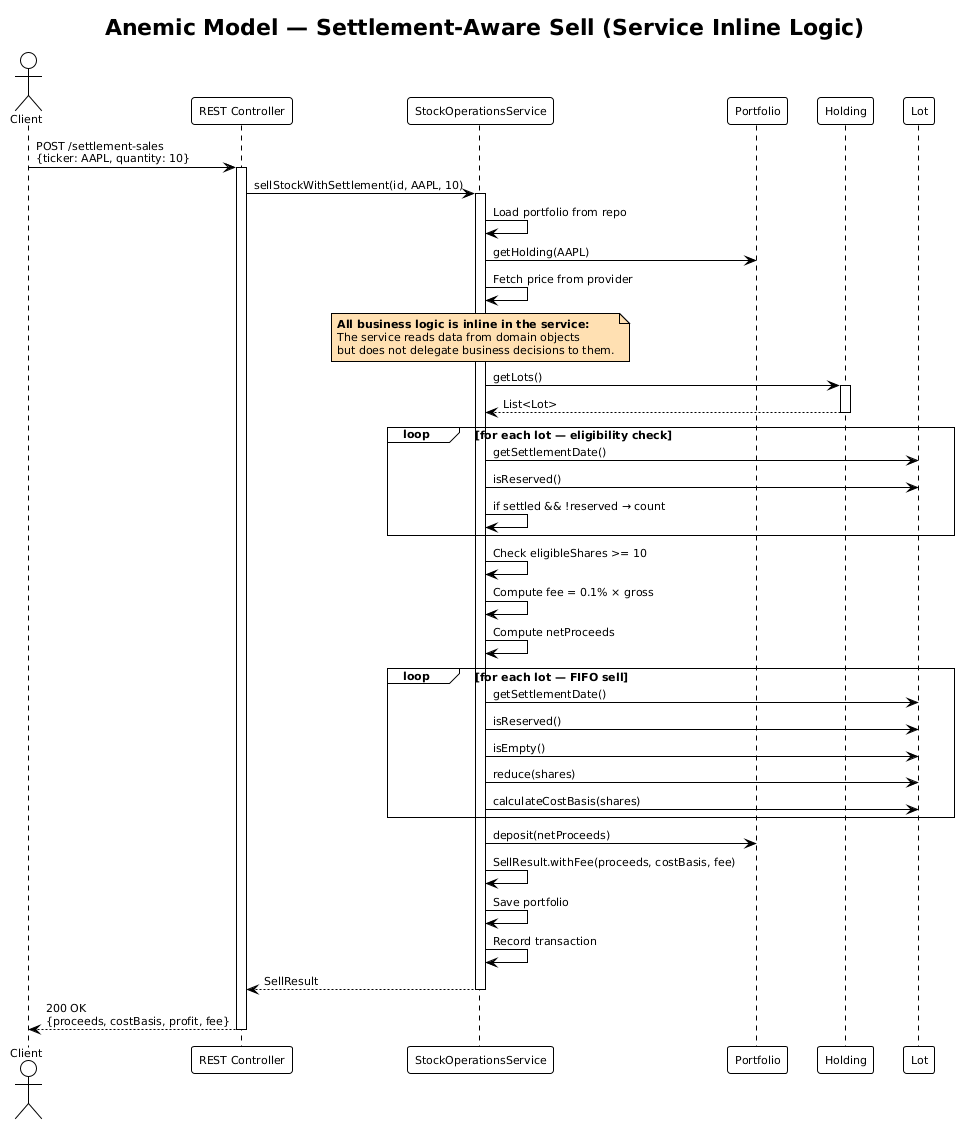

The diagram above was rendered by PlantUML. Its source (embedded in the PNG):
@startuml anemic-sell-sequence
!theme plain
skinparam defaultFontSize 11
title Anemic Model — Settlement-Aware Sell (Service Inline Logic)

actor Client
participant "REST Controller" as ctrl
participant "StockOperationsService" as svc
participant "Portfolio" as portfolio
participant "Holding" as holding
participant "Lot" as lot

Client -> ctrl : POST /settlement-sales\n{ticker: AAPL, quantity: 10}
activate ctrl

ctrl -> svc : sellStockWithSettlement(id, AAPL, 10)
activate svc

svc -> svc : Load portfolio from repo
svc -> portfolio : getHolding(AAPL)
svc -> svc : Fetch price from provider

note over svc #FFE0B2
  **All business logic is inline in the service:**
  The service reads data from domain objects
  but does not delegate business decisions to them.
end note

svc -> holding : getLots()
activate holding
holding --> svc : List<Lot>
deactivate holding

loop for each lot — eligibility check
    svc -> lot : getSettlementDate()
    svc -> lot : isReserved()
    svc -> svc : if settled && !reserved → count
end

svc -> svc : Check eligibleShares >= 10
svc -> svc : Compute fee = 0.1% × gross
svc -> svc : Compute netProceeds

loop for each lot — FIFO sell
    svc -> lot : getSettlementDate()
    svc -> lot : isReserved()
    svc -> lot : isEmpty()
    svc -> lot : reduce(shares)
    svc -> lot : calculateCostBasis(shares)
end

svc -> portfolio : deposit(netProceeds)
svc -> svc : SellResult.withFee(proceeds, costBasis, fee)

svc -> svc : Save portfolio
svc -> svc : Record transaction
svc --> ctrl : SellResult
deactivate svc

ctrl --> Client : 200 OK\n{proceeds, costBasis, profit, fee}
deactivate ctrl
@enduml